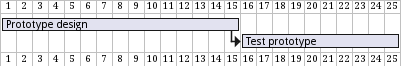

The diagram above was rendered by PlantUML. Its source (embedded in the PNG):
@startgantt
[Prototype design] as [D] lasts 15 days
[Test prototype] as [T] lasts 10 days
[T] starts at [D]'s end
@endgantt